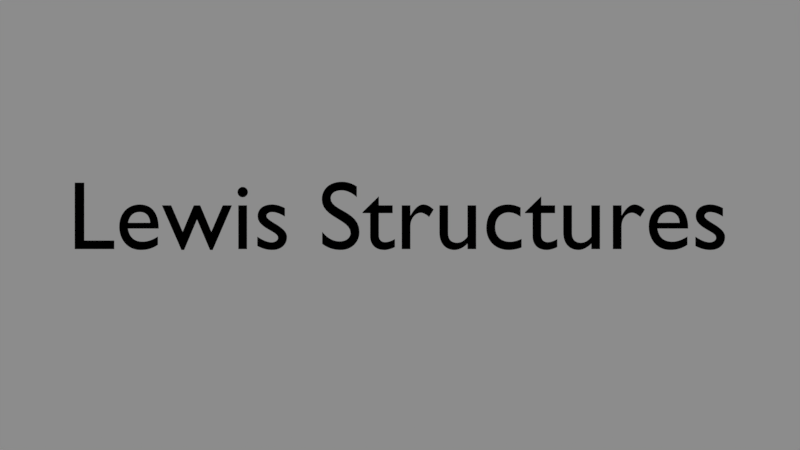 # Source: chemistry.blend  (saved by Blender 2.78.0; exported with 4.5.12 LTS)
import bpy
from mathutils import Matrix  # noqa: F401  (used for matrix-valued properties, if any)

bpy.ops.wm.read_factory_settings(use_empty=True)
scene = bpy.context.scene
scene.name = 'Intro'

# ---- collections
col_collection_1_003 = bpy.data.collections.new('Collection 1.003'); scene.collection.children.link(col_collection_1_003)

# ---- materials (node trees are filled in below, after node groups)
mat_ink = bpy.data.materials.new('Ink')
mat_ink.alpha_threshold = 0.0
mat_ink.use_transparent_shadow = False
mat_ink.diffuse_color = (0.0, 0.0, 0.0, 1.0)
mat_ink.roughness = 0.5
mat_paper = bpy.data.materials.new('Paper')
mat_paper.alpha_threshold = 0.0
mat_paper.use_transparent_shadow = False
mat_paper.diffuse_color = (1.0, 1.0, 1.0, 1.0)
mat_paper.roughness = 0.5
mat_ink_057 = bpy.data.materials.new('Ink.057')
mat_ink_057.alpha_threshold = 0.0
mat_ink_057.use_transparent_shadow = False
mat_ink_057.diffuse_color = (0.0, 0.0, 0.0, 1.0)
mat_ink_057.roughness = 0.5
mat_ink_058 = bpy.data.materials.new('Ink.058')
mat_ink_058.alpha_threshold = 0.0
mat_ink_058.use_transparent_shadow = False
mat_ink_058.diffuse_color = (0.0, 0.0, 0.0, 1.0)
mat_ink_058.roughness = 0.5

# ---- material node trees

# ---- world
world_world = bpy.data.worlds.new('World'); scene.world = world_world
world_world.color = (0.05088, 0.05088, 0.05088)
world_world.use_sun_shadow = False
world_world.sun_shadow_jitter_overblur = 0.0
world_world.cycles.sampling_method = 'MANUAL'

# ---- cameras
cam_camera = bpy.data.cameras.new('Camera')
cam_camera.clip_end = 100.0
cam_camera.lens = 25.0
cam_camera.sensor_width = 32.0
cam_camera.sensor_height = 18.0
cam_camera.ortho_scale = 7.314
cam_camera.dof.focus_distance = 5000.0
cam_camera.dof.aperture_fstop = 2.0

# ---- lights
light_lamp = bpy.data.lights.new('Lamp', 'SUN')
light_lamp.transmission_factor = 0.0
light_lamp.cutoff_distance = 30.0
light_lamp.use_shadow = False
light_lamp.angle = 0.1993
light_lamp.energy = 1.0
light_lamp.shadow_buffer_clip_start = 1.001
light_lamp.shadow_soft_size = 0.1
light_lamp.shadow_cascade_max_distance = 1000.0

# ---- meshes
me_plane = bpy.data.meshes.new('Plane')
me_plane.from_pydata([(-1.0, -1.0, 0.0), (1.0, -1.0, 0.0), (-1.0, 1.0, 0.0), (1.0, 1.0, 0.0)], [], [(0, 1, 3, 2)])
me_plane.materials.append(mat_paper)
me_plane.use_remesh_preserve_volume = False
me_plane.use_remesh_preserve_attributes = False
me_plane.use_mirror_vertex_groups = False
me_plane.update()

# ---- curves / text
txt_text_081 = bpy.data.curves.new('Text.081', 'FONT')
txt_text_081.dimensions = '2D'
txt_text_081.body = '1. Calculate total valence electrons'
txt_text_081.materials.append(mat_ink)
txt_text_081.use_path_clamp = True
txt_text_081.bevel_resolution = 0
txt_text_080 = bpy.data.curves.new('Text.080', 'FONT')
txt_text_080.dimensions = '2D'
txt_text_080.body = 'Represent atom and electron arrangement'
txt_text_080.materials.append(mat_ink)
txt_text_080.use_path_clamp = True
txt_text_080.bevel_resolution = 0
txt_text = bpy.data.curves.new('Text', 'FONT')
txt_text.dimensions = '2D'
txt_text.body = 'Lewis Structures'
txt_text.materials.append(mat_ink)
txt_text.use_path_clamp = True
txt_text.bevel_resolution = 0
txt_text_082 = bpy.data.curves.new('Text.082', 'FONT')
txt_text_082.dimensions = '2D'
txt_text_082.body = '2. Form bonds'
txt_text_082.materials.append(mat_ink_057)
txt_text_082.use_path_clamp = True
txt_text_082.bevel_resolution = 0
txt_text_083 = bpy.data.curves.new('Text.083', 'FONT')
txt_text_083.dimensions = '2D'
txt_text_083.body = '3. Rearrange remaining electrons'
txt_text_083.materials.append(mat_ink_058)
txt_text_083.use_path_clamp = True
txt_text_083.bevel_resolution = 0

# ---- objects
ob_step_1 = bpy.data.objects.new('Step 1', txt_text_081)
ob_text = bpy.data.objects.new('Text', txt_text_080)
ob_lewis_structures = bpy.data.objects.new('Lewis Structures', txt_text)
ob_board = bpy.data.objects.new('Board', me_plane)
ob_lamp = bpy.data.objects.new('Lamp', light_lamp)
ob_camera = bpy.data.objects.new('Camera', cam_camera)
ob_step_2 = bpy.data.objects.new('Step 2', txt_text_082)
ob_step_3 = bpy.data.objects.new('Step 3', txt_text_083)

# ---- transforms, parenting, visibility, modifiers, constraints
ob_step_1.location = (4.604, -0.6399, 1.76e-05)
ob_step_1.scale = (0.311, 0.311, 0.311)
ob_step_1.lineart.crease_threshold = 0.0
ob_text.location = (-1.508, -1.819, 0.02182)
ob_text.scale = (0.31, 0.31, 0.31)
ob_text.lineart.crease_threshold = 0.0
ob_lewis_structures.location = (-1.602, 0.3049, 9.46e-05)
ob_lewis_structures.scale = (0.8018, 0.8018, 0.8018)
ob_lewis_structures.delta_location = (0.02, 0.0, 0.0)
ob_lewis_structures.lineart.crease_threshold = 0.0
ob_board.location = (-0.4195, 0.8551, -3.519e-07)
ob_board.scale = (15.0, 15.0, 1.0)
ob_board.lineart.crease_threshold = 0.0
ob_lamp.location = (12.28, 4.509, 12.02)
ob_lamp.rotation_euler = (0.8457, 0.1001, 1.754)
ob_lamp.lock_rotations_4d = False
ob_lamp.empty_display_type = 'ARROWS'
ob_lamp.color = (0.0, 0.0, 0.0, 0.0)
ob_lamp.lineart.crease_threshold = 0.0
ob_camera.location = (1.154, 0.5032, 5.143)
ob_camera.lock_rotations_4d = False
ob_camera.empty_display_type = 'ARROWS'
ob_camera.color = (0.0, 0.0, 0.0, 0.0)
ob_camera.display_type = 'WIRE'
ob_camera.lineart.crease_threshold = 0.0
ob_step_2.location = (4.564, -1.084, 1.767e-05)
ob_step_2.scale = (0.311, 0.311, 0.311)
ob_step_2.lineart.crease_threshold = 0.0
ob_step_3.location = (4.604, -1.504, 1.774e-05)
ob_step_3.scale = (0.311, 0.311, 0.311)
ob_step_3.lineart.crease_threshold = 0.0

# ---- collection membership
col_collection_1_003.objects.link(ob_step_1)
col_collection_1_003.objects.link(ob_text)
col_collection_1_003.objects.link(ob_lewis_structures)
col_collection_1_003.objects.link(ob_board)
col_collection_1_003.objects.link(ob_lamp)
col_collection_1_003.objects.link(ob_camera)
col_collection_1_003.objects.link(ob_step_2)
col_collection_1_003.objects.link(ob_step_3)

# ---- scene / render settings (as saved in the file)
scene.camera = ob_camera
scene.frame_start = 1; scene.frame_end = 361; scene.frame_set(0)
scene.render.engine = 'BLENDER_EEVEE_NEXT'
scene.render.image_settings.file_format = 'FFMPEG'
scene.render.image_settings.color_mode = 'RGB'
scene.render.resolution_x = 1280
scene.render.resolution_y = 720
scene.render.pixel_aspect_x = 10.0
scene.render.pixel_aspect_y = 11.0
scene.render.fps_base = 1.001
scene.render.dither_intensity = 0.0
scene.render.use_crop_to_border = True
scene.render.use_placeholder = True
scene.cycles.use_denoising = False
scene.cycles.samples = 128
scene.cycles.sampling_pattern = 'TABULATED_SOBOL'
scene.cycles.light_sampling_threshold = 0.0
scene.cycles.use_adaptive_sampling = False
scene.cycles.use_light_tree = False
scene.cycles.blur_glossy = 0.0
scene.cycles.sample_clamp_indirect = 0.0
scene.view_settings.view_transform = 'Standard'
bpy.context.view_layer.update()

